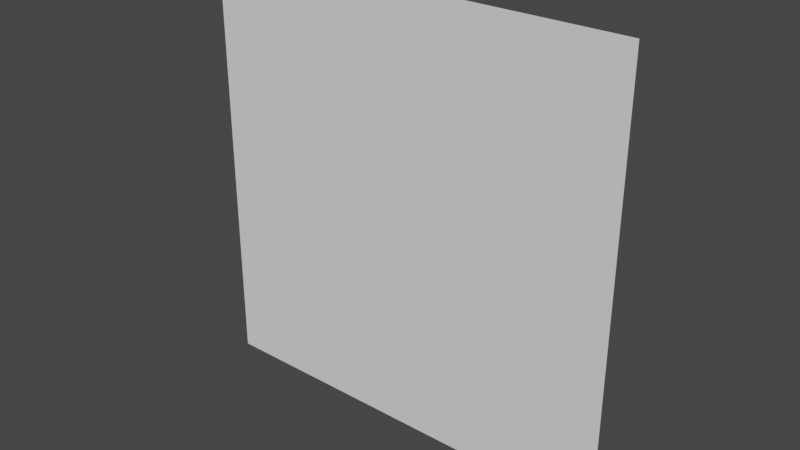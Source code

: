 # Source: particle.blend  (saved by Blender 2.80.42; exported with 4.5.12 LTS)
import bpy
from mathutils import Matrix  # noqa: F401  (used for matrix-valued properties, if any)

bpy.ops.wm.read_factory_settings(use_empty=True)
scene = bpy.context.scene
scene.name = 'Scene'

# ---- collections
col_collection = bpy.data.collections.new('Collection'); scene.collection.children.link(col_collection)

# ---- world
world_world = bpy.data.worlds.new('World'); scene.world = world_world
world_world.use_nodes = True; world_world.node_tree.nodes.clear()
_N = world_world.node_tree.nodes; _L = world_world.node_tree.links
n0 = _N.new('ShaderNodeOutputWorld'); n0.name = 'World Output'; n0.location = (300, 300)
n1 = _N.new('ShaderNodeBackground'); n1.name = 'Background'; n1.location = (10, 300)
n1.inputs[0].default_value = (0.05088, 0.05088, 0.05088, 1.0)
_L.new(n1.outputs[0], n0.inputs[0])
n0.is_active_output = True
world_world.color = (0.05088, 0.05088, 0.05088)
world_world.use_sun_shadow = False
world_world.sun_shadow_jitter_overblur = 0.0

# ---- meshes
me_plane = bpy.data.meshes.new('Plane')
me_plane.from_pydata([(1.0, -1.0, 0.0), (-1.0, -1.0, -1.748e-07), (1.0, 1.0, 1.748e-07), (-1.0, 1.0, 0.0)], [], [(0, 1, 3, 2)])
_uv = me_plane.uv_layers.new(name='UVMap')
_uv.uv.foreach_set('vector', [0.0, 0.0, 1.0, 0.0, 1.0, 1.0, 0.0, 1.0])
me_plane.use_remesh_preserve_volume = False
me_plane.use_remesh_preserve_attributes = False
me_plane.use_mirror_vertex_groups = False
me_plane.update()

# ---- objects
ob_particle = bpy.data.objects.new('particle', me_plane)

# ---- transforms, parenting, visibility, modifiers, constraints
ob_particle.location = (0.0, 0.0, 0.0)
ob_particle.rotation_euler = (-1.571, -0.0, 0.0)
ob_particle.lineart.crease_threshold = 0.0

# ---- collection membership
col_collection.objects.link(ob_particle)

# ---- scene / render settings (as saved in the file)
scene.frame_start = 1; scene.frame_end = 250; scene.frame_set(1)
scene.render.engine = 'BLENDER_EEVEE_NEXT'
scene.render.motion_blur_shutter = 1.0
scene.cycles.use_denoising = False
scene.cycles.samples = 128
scene.cycles.sampling_pattern = 'TABULATED_SOBOL'
scene.cycles.use_adaptive_sampling = False
scene.cycles.use_light_tree = False
scene.view_settings.view_transform = 'Filmic'
bpy.context.view_layer.update()

# ---- added for rendering (the .blend has no active camera and no usable light): camera, sun
cam_auto = bpy.data.cameras.new('AutoCamera')
cam_auto.lens = 50.0
cam_auto.sensor_width = 36.0
cam_auto.clip_end = 1000.0
ob_auto_camera = bpy.data.objects.new('AutoCamera', cam_auto)
scene.collection.objects.link(ob_auto_camera)
ob_auto_camera.location = (2.61693, -3.14032, 2.09354)
ob_auto_camera.rotation_euler = (1.09748, -7.21219e-08, 0.694738)
scene.camera = ob_auto_camera
light_auto_sun = bpy.data.lights.new('AutoSun', 'SUN')
light_auto_sun.energy = 3.0
light_auto_sun.angle = 0.0523599
ob_auto_sun = bpy.data.objects.new('AutoSun', light_auto_sun)
scene.collection.objects.link(ob_auto_sun)
ob_auto_sun.rotation_euler = (0.872665, 0.174533, 0.523599)
bpy.context.view_layer.update()

